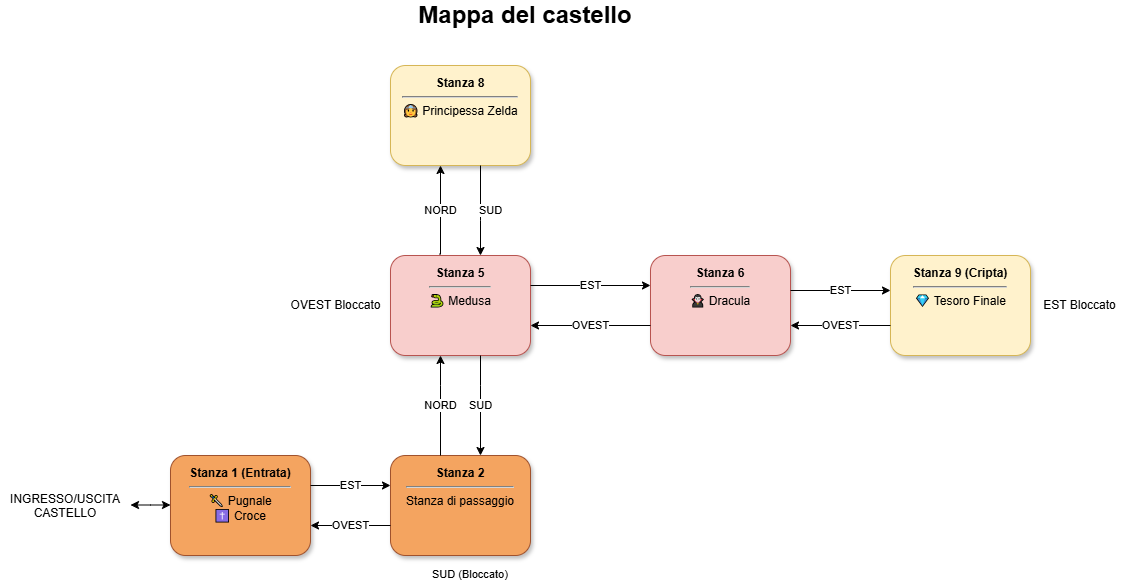

The diagram above was exported from draw.io. Its source (the exported page's mxGraphModel, read from the mxfile embedded in the PNG):
<mxGraphModel dx="1281" dy="634" grid="1" gridSize="10" guides="1" tooltips="1" connect="1" arrows="1" fold="1" page="1" pageScale="1" pageWidth="1169" pageHeight="827" background="#ffffff" math="0" shadow="0">
  <root>
    <mxCell id="0" />
    <mxCell id="1" parent="0" />
    <mxCell id="room1" value="&lt;b&gt;Stanza 1 (Entrata)&lt;/b&gt;&lt;hr style=&quot;border-color: rgb(213, 213, 213);&quot;&gt;🗡 Pugnale&lt;br&gt;✝ Croce" style="rounded=1;whiteSpace=wrap;html=1;align=center;verticalAlign=top;strokeColor=#a0522d;fillColor=#f4a460;fontStyle=0;spacingTop=4;shadow=1;" parent="1" vertex="1">
      <mxGeometry x="210" y="475" width="140" height="100" as="geometry" />
    </mxCell>
    <mxCell id="room2" value="&lt;b&gt;Stanza 2&lt;/b&gt;&lt;hr style=&quot;border-color: rgb(213, 213, 213);&quot;&gt;Stanza di passaggio" style="rounded=1;whiteSpace=wrap;html=1;align=center;verticalAlign=top;strokeColor=#a0522d;fillColor=#f4a460;fontStyle=0;spacingTop=4;shadow=1;" parent="1" vertex="1">
      <mxGeometry x="430" y="475" width="140" height="100" as="geometry" />
    </mxCell>
    <mxCell id="room5" value="&lt;b&gt;Stanza 5&lt;/b&gt;&lt;hr style=&quot;border-color: rgb(213, 213, 213);&quot;&gt;🐍 Medusa" style="rounded=1;whiteSpace=wrap;html=1;align=center;verticalAlign=top;strokeColor=#b85450;fillColor=#f8cecc;fontStyle=0;spacingTop=4;shadow=1;" parent="1" vertex="1">
      <mxGeometry x="430" y="275" width="140" height="100" as="geometry" />
    </mxCell>
    <mxCell id="room6" value="&lt;b&gt;Stanza 6&lt;/b&gt;&lt;hr style=&quot;border-color: rgb(213, 213, 213);&quot;&gt;🧛 Dracula" style="rounded=1;whiteSpace=wrap;html=1;align=center;verticalAlign=top;strokeColor=#b85450;fillColor=#f8cecc;fontStyle=0;spacingTop=4;shadow=1;" parent="1" vertex="1">
      <mxGeometry x="690" y="275" width="140" height="100" as="geometry" />
    </mxCell>
    <mxCell id="room8" value="&lt;b&gt;Stanza 8&lt;/b&gt;&lt;hr style=&quot;border-color: rgb(213, 213, 213);&quot;&gt;👸 Principessa Zelda" style="rounded=1;whiteSpace=wrap;html=1;align=center;verticalAlign=top;strokeColor=#d6b656;fillColor=#fff2cc;fontStyle=0;spacingTop=4;shadow=1;" parent="1" vertex="1">
      <mxGeometry x="430" y="85" width="140" height="100" as="geometry" />
    </mxCell>
    <mxCell id="room9" value="&lt;b&gt;Stanza 9 (Cripta)&lt;/b&gt;&lt;hr style=&quot;border-color: rgb(213, 213, 213);&quot;&gt;💎 Tesoro Finale" style="rounded=1;whiteSpace=wrap;html=1;align=center;verticalAlign=top;strokeColor=#d6b656;fillColor=#fff2cc;fontStyle=0;spacingTop=4;shadow=1;" parent="1" vertex="1">
      <mxGeometry x="930" y="275" width="140" height="100" as="geometry" />
    </mxCell>
    <mxCell id="arrow-1-2" value="EST" style="edgeStyle=orthogonalEdgeStyle;rounded=0;html=1;endArrow=classic;endFill=1;align=center;verticalAlign=middle;" parent="1" target="room2" edge="1">
      <mxGeometry relative="1" as="geometry">
        <Array as="points">
          <mxPoint x="380" y="505" />
          <mxPoint x="380" y="505" />
        </Array>
        <mxPoint x="350" y="505" as="sourcePoint" />
      </mxGeometry>
    </mxCell>
    <mxCell id="arrow-2-1" value="OVEST" style="edgeStyle=orthogonalEdgeStyle;rounded=0;html=1;endArrow=classic;endFill=1;align=center;verticalAlign=middle;" parent="1" source="room2" edge="1">
      <mxGeometry relative="1" as="geometry">
        <Array as="points">
          <mxPoint x="380" y="545" />
          <mxPoint x="380" y="545" />
        </Array>
        <mxPoint x="350" y="545" as="targetPoint" />
      </mxGeometry>
    </mxCell>
    <mxCell id="arrow-2-5" value="NORD" style="edgeStyle=orthogonalEdgeStyle;rounded=0;html=1;endArrow=classic;endFill=1;align=center;verticalAlign=middle;" parent="1" source="room2" target="room5" edge="1">
      <mxGeometry relative="1" as="geometry">
        <Array as="points">
          <mxPoint x="480" y="405" />
          <mxPoint x="480" y="405" />
        </Array>
      </mxGeometry>
    </mxCell>
    <mxCell id="arrow-5-2" value="SUD" style="edgeStyle=orthogonalEdgeStyle;rounded=0;html=1;endArrow=classic;endFill=1;align=center;verticalAlign=middle;" parent="1" source="room5" target="room2" edge="1">
      <mxGeometry relative="1" as="geometry">
        <Array as="points">
          <mxPoint x="520" y="405" />
          <mxPoint x="520" y="405" />
        </Array>
      </mxGeometry>
    </mxCell>
    <mxCell id="arrow-5-6" value="EST" style="edgeStyle=orthogonalEdgeStyle;rounded=0;html=1;endArrow=classic;endFill=1;align=center;verticalAlign=middle;" parent="1" source="room5" target="room6" edge="1">
      <mxGeometry relative="1" as="geometry">
        <Array as="points">
          <mxPoint x="630" y="305" />
          <mxPoint x="630" y="305" />
        </Array>
      </mxGeometry>
    </mxCell>
    <mxCell id="arrow-6-5" value="OVEST" style="edgeStyle=orthogonalEdgeStyle;rounded=0;html=1;endArrow=classic;endFill=1;align=center;verticalAlign=middle;" parent="1" source="room6" target="room5" edge="1">
      <mxGeometry relative="1" as="geometry">
        <Array as="points">
          <mxPoint x="630" y="345" />
          <mxPoint x="630" y="345" />
        </Array>
      </mxGeometry>
    </mxCell>
    <mxCell id="arrow-8-5" value="SUD" style="edgeStyle=orthogonalEdgeStyle;rounded=0;html=1;endArrow=classic;endFill=1;align=center;verticalAlign=middle;" parent="1" edge="1">
      <mxGeometry y="10" relative="1" as="geometry">
        <Array as="points">
          <mxPoint x="520" y="240" />
          <mxPoint x="520" y="240" />
        </Array>
        <mxPoint x="520" y="185" as="sourcePoint" />
        <mxPoint x="520" y="275" as="targetPoint" />
        <mxPoint as="offset" />
      </mxGeometry>
    </mxCell>
    <mxCell id="arrow-9-6" value="OVEST" style="edgeStyle=orthogonalEdgeStyle;rounded=0;html=1;endArrow=classic;endFill=1;align=center;verticalAlign=middle;" parent="1" target="room6" edge="1">
      <mxGeometry relative="1" as="geometry">
        <Array as="points">
          <mxPoint x="870" y="345" />
          <mxPoint x="870" y="345" />
        </Array>
        <mxPoint x="930" y="345" as="sourcePoint" />
      </mxGeometry>
    </mxCell>
    <mxCell id="title" value="Mappa del castello" style="text;html=1;strokeColor=none;fillColor=none;align=center;verticalAlign=middle;whiteSpace=wrap;rounded=0;fontSize=24;fontStyle=1;" parent="1" vertex="1">
      <mxGeometry x="40" y="20" width="1050" height="30" as="geometry" />
    </mxCell>
    <mxCell id="P9oFenqepnITmNXoqiNV-3" value="&lt;span style=&quot;color: rgb(0, 0, 0); font-family: Helvetica; font-size: 11px; font-style: normal; font-variant-ligatures: normal; font-variant-caps: normal; font-weight: 400; letter-spacing: normal; orphans: 2; text-align: center; text-indent: 0px; text-transform: none; widows: 2; word-spacing: 0px; -webkit-text-stroke-width: 0px; white-space: nowrap; background-color: rgb(255, 255, 255); text-decoration-thickness: initial; text-decoration-style: initial; text-decoration-color: initial; display: inline !important; float: none;&quot;&gt;SUD (Bloccato)&lt;/span&gt;" style="text;whiteSpace=wrap;html=1;" vertex="1" parent="1">
      <mxGeometry x="470" y="580" width="80" height="20" as="geometry" />
    </mxCell>
    <mxCell id="P9oFenqepnITmNXoqiNV-4" value="INGRESSO/USCITA&lt;br&gt;CASTELLO" style="text;whiteSpace=wrap;html=1;align=center;" vertex="1" parent="1">
      <mxGeometry x="50" y="505" width="110" height="40" as="geometry" />
    </mxCell>
    <mxCell id="P9oFenqepnITmNXoqiNV-7" value="" style="endArrow=classic;startArrow=classic;html=1;rounded=0;" edge="1" parent="1">
      <mxGeometry width="50" height="50" relative="1" as="geometry">
        <mxPoint x="170" y="524.5" as="sourcePoint" />
        <mxPoint x="210" y="524.5" as="targetPoint" />
        <Array as="points">
          <mxPoint x="190" y="524.5" />
        </Array>
      </mxGeometry>
    </mxCell>
    <mxCell id="P9oFenqepnITmNXoqiNV-9" value="EST" style="edgeStyle=orthogonalEdgeStyle;rounded=0;html=1;endArrow=classic;endFill=1;align=center;verticalAlign=middle;" edge="1" parent="1">
      <mxGeometry relative="1" as="geometry">
        <Array as="points">
          <mxPoint x="890" y="310" />
          <mxPoint x="890" y="310" />
        </Array>
        <mxPoint x="830" y="310" as="sourcePoint" />
        <mxPoint x="930" y="310" as="targetPoint" />
      </mxGeometry>
    </mxCell>
    <mxCell id="P9oFenqepnITmNXoqiNV-10" value="NORD" style="edgeStyle=orthogonalEdgeStyle;rounded=0;html=1;endArrow=classic;endFill=1;align=center;verticalAlign=middle;exitX=0.35;exitY=-0.014;exitDx=0;exitDy=0;exitPerimeter=0;" edge="1" parent="1" source="room5">
      <mxGeometry relative="1" as="geometry">
        <Array as="points">
          <mxPoint x="480" y="274" />
        </Array>
        <mxPoint x="480" y="265" as="sourcePoint" />
        <mxPoint x="480" y="185" as="targetPoint" />
      </mxGeometry>
    </mxCell>
    <mxCell id="P9oFenqepnITmNXoqiNV-12" value="EST Bloccato" style="text;html=1;align=center;verticalAlign=middle;resizable=0;points=[];autosize=1;strokeColor=none;fillColor=none;" vertex="1" parent="1">
      <mxGeometry x="1069" y="310" width="100" height="30" as="geometry" />
    </mxCell>
    <mxCell id="P9oFenqepnITmNXoqiNV-13" value="OVEST Bloccato" style="text;html=1;align=center;verticalAlign=middle;resizable=0;points=[];autosize=1;strokeColor=none;fillColor=none;" vertex="1" parent="1">
      <mxGeometry x="320" y="310" width="110" height="30" as="geometry" />
    </mxCell>
  </root>
</mxGraphModel>